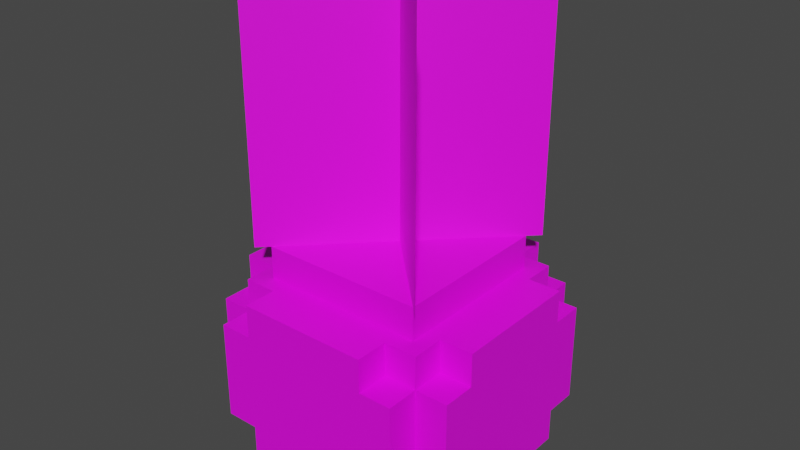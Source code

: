 # Source: everness_barrel_cactus.blend  (saved by Blender 2.83.21; exported with 4.5.12 LTS)
import bpy
from mathutils import Matrix  # noqa: F401  (used for matrix-valued properties, if any)

bpy.ops.wm.read_factory_settings(use_empty=True)
scene = bpy.context.scene
scene.name = 'Scene'

# ---- collections
col_collection = bpy.data.collections.new('Collection'); scene.collection.children.link(col_collection)

# ---- images (referenced by path relative to the original .blend; pixels are not part of the script)
import os
ASSET_DIR = os.environ.get("B2B_ASSET_DIR", "")  # directory of the original .blend (textures are referenced by path, not embedded)
HERE = os.path.dirname(os.path.abspath(__file__))  # packed textures are extracted next to this script under _unpacked/

def load_image(name, relpath, width, height, colorspace="sRGB"):
    """Load a texture the original file referenced (path relative to the .blend, or extracted next to this script)."""
    p = next((c for c in (os.path.join(HERE, relpath), os.path.join(ASSET_DIR, relpath)) if relpath and os.path.exists(c)), "")
    if p:
        img = bpy.data.images.load(p, check_existing=True)
        img.name = name
    else:  # same state as the original file: an image datablock whose file is absent (Cycles renders it pink)
        img = bpy.data.images.new(name, width, height)
        img.source = "FILE"
        img.filepath = "//" + (relpath or name)
    img.colorspace_settings.name = colorspace
    return img
img_everness_cave_barrel_cactus_mesh_png = load_image('everness_cave_barrel_cactus_mesh.png', 'everness_cave_barrel_cactus_mesh.png', 1024, 1024, 'sRGB')

# ---- materials (node trees are filled in below, after node groups)
mat_cactus = bpy.data.materials.new('cactus')
mat_cactus.use_transparent_shadow = False

# ---- material node trees
mat_cactus.use_nodes = True; mat_cactus.node_tree.nodes.clear()
_N = mat_cactus.node_tree.nodes; _L = mat_cactus.node_tree.links
n0 = _N.new('ShaderNodeBsdfPrincipled'); n0.name = 'Principled BSDF'; n0.location = (22, 292)
n0.distribution = 'GGX'
n0.subsurface_method = 'RANDOM_WALK_SKIN'
n0.inputs[3].default_value = 1.45
n0.inputs[27].default_value = (0.0, 0.0, 0.0, 1.0)
n0.inputs[28].default_value = 1.0
n1 = _N.new('ShaderNodeOutputMaterial'); n1.name = 'Material Output'; n1.location = (332, 317)
n2 = _N.new('ShaderNodeTexImage'); n2.name = 'Image Texture'; n2.location = (-360, 220)
n2.image = img_everness_cave_barrel_cactus_mesh_png
n2.interpolation = 'Closest'
_L.new(n2.outputs[0], n0.inputs[0])
_L.new(n0.outputs[0], n1.inputs[0])
_L.new(n2.outputs[1], n0.inputs[4])
n1.is_active_output = True

# ---- world
world_world = bpy.data.worlds.new('World'); scene.world = world_world
world_world.use_nodes = True; world_world.node_tree.nodes.clear()
_N = world_world.node_tree.nodes; _L = world_world.node_tree.links
n0 = _N.new('ShaderNodeOutputWorld'); n0.name = 'World Output'; n0.location = (300, 300)
n1 = _N.new('ShaderNodeBackground'); n1.name = 'Background'; n1.location = (10, 300)
n1.inputs[0].default_value = (0.05088, 0.05088, 0.05088, 1.0)
_L.new(n1.outputs[0], n0.inputs[0])
n0.is_active_output = True
world_world.color = (0.05088, 0.05088, 0.05088)
world_world.use_sun_shadow = False
world_world.sun_shadow_jitter_overblur = 0.0

# ---- meshes
me_barrel_cactus_vox = bpy.data.meshes.new('barrel_cactus.vox')
me_barrel_cactus_vox.from_pydata([(-0.5, -0.5, 0.0), (-0.4, -0.8, 0.2), (-0.4, -0.6, 0.2), (-0.6, -0.6, 0.2), (-0.6, 0.6, 0.2), (-0.4, -0.8, 0.4), (-0.6, -0.6, 0.4), (-0.8, 0.4, 0.4), (-0.4, 0.8, 0.4), (-0.8, -0.4, 0.4), (-0.6, 0.8, 0.4), (-0.6, -0.8, 1.0), (-0.8, -0.6, 1.0), (-0.8, -0.4, 1.0), (-0.8, 0.6, 1.0), (-0.6, 0.6, 1.0), (-0.8, 0.4, 1.2), (-0.6, 0.4, 1.2), (-0.6, 0.6, 1.2), (-0.5, -0.5, 1.4), (0.5, 0.5, 0.2), (0.4, -0.8, 0.2), (0.4, -0.6, 0.2), (0.8, 0.4, 0.2), (0.4, 0.8, 0.2), (0.6, -0.4, 0.4), (0.6, 0.4, 0.4), (0.4, 0.8, 0.4), (0.6, -0.6, 0.4), (0.8, 0.4, 0.4), (0.6, 0.6, 0.4), (0.6, 0.8, 0.4), (0.8, -0.4, 1.0), (0.4, -0.8, 1.0), (0.4, -0.6, 1.0), (0.6, -0.6, 1.0), (0.8, 0.4, 1.0), (0.6, 0.4, 1.0), (0.4, 0.6, 1.0), (0.4, -0.8, 1.2), (0.6, -0.6, 1.2), (0.6, -0.4, 1.2), (0.8, -0.4, 1.2), (0.8, 0.4, 1.2), (0.6, 0.6, 1.2), (0.4, 0.8, 1.2), (0.5, -0.5, 1.2), (0.5, -0.5, 1.4), (0.5, 0.5, 1.4), (0.5, -0.5, 0.2), (0.6, -0.6, 0.2), (0.6, -0.4, 0.2), (0.8, -0.4, 0.2), (0.4, -0.6, 0.4), (-0.6, -0.4, 0.4), (0.8, -0.4, 0.4), (0.6, -0.8, 0.4), (-0.8, -0.6, 0.4), (-0.4, -0.8, 1.0), (-0.6, -0.6, 1.0), (0.8, -0.6, 1.0), (0.6, -0.4, 1.0), (-0.4, -0.8, 1.2), (-0.4, -0.6, 1.2), (-0.8, -0.4, 1.2), (0.5, 0.5, 0.0), (-0.6, 0.4, 0.2), (0.6, 0.6, 0.2), (-0.4, 0.6, 0.4), (0.4, 0.6, 0.4), (-0.8, 0.6, 0.4), (-0.6, 0.8, 1.0), (0.4, 0.8, 1.0), (0.6, 0.8, 1.0), (-0.4, 0.6, 1.0), (-0.4, 0.8, 1.0), (-0.5, 0.5, 1.2), (0.5, 0.5, 1.2), (-0.5, 0.5, 1.4), (0.5, -0.5, 0.0), (-0.5, 0.5, 0.0), (-0.5, -0.5, 0.2), (-0.8, -0.4, 0.2), (-0.6, -0.4, 0.2), (-0.8, 0.4, 0.2), (0.6, 0.4, 0.2), (-0.5, 0.5, 0.2), (-0.4, 0.6, 0.2), (0.4, 0.6, 0.2), (-0.4, 0.8, 0.2), (-0.6, -0.8, 0.4), (0.4, -0.8, 0.4), (-0.4, -0.6, 0.4), (0.8, -0.6, 0.4), (-0.6, 0.4, 0.4), (0.8, 0.6, 0.4), (-0.6, 0.6, 0.4), (0.6, -0.8, 1.0), (-0.4, -0.6, 1.0), (-0.6, -0.4, 1.0), (-0.8, 0.4, 1.0), (-0.6, 0.4, 1.0), (0.6, 0.6, 1.0), (0.8, 0.6, 1.0), (0.4, -0.6, 1.2), (-0.6, -0.6, 1.2), (-0.5, -0.5, 1.2), (-0.6, -0.4, 1.2), (0.6, 0.4, 1.2), (0.4, 0.6, 1.2), (-0.4, 0.6, 1.2), (-0.4, 0.8, 1.2), (0.5657, -0.5657, 3.0), (0.5657, -0.5657, 1.4), (-0.5657, 0.5657, 3.0), (-0.5657, 0.5657, 1.4), (0.5657, 0.5657, 3.0), (0.5657, 0.5657, 1.4), (-0.5657, -0.5657, 3.0), (-0.5657, -0.5657, 1.4)], [], [(100, 101, 15, 14), (76, 77, 44, 109, 45, 111, 110, 18, 17), (10, 8, 68, 96), (70, 96, 94, 7), (5, 92, 2, 1), (27, 69, 88, 24), (93, 60, 35, 28), (65, 79, 0, 80), (29, 26, 30, 95), (30, 67, 88, 69), (101, 17, 18, 15), (32, 42, 41, 61), (61, 35, 60, 32), (81, 49, 22, 21, 1, 2, 3, 83, 82, 84, 66, 86), (37, 108, 43, 36), (99, 107, 64, 13), (105, 107, 99, 59), (30, 26, 85, 67), (51, 25, 28, 50), (54, 9, 82, 83), (6, 92, 5, 90), (39, 33, 34, 104), (54, 6, 57, 9), (25, 55, 93, 28), (111, 75, 74, 110), (22, 53, 91, 21), (62, 63, 98, 58), (91, 53, 28, 56), (38, 109, 44, 102), (34, 35, 40, 104), (86, 20, 65, 80), (47, 19, 106, 46), (90, 5, 1, 21, 91, 56, 97, 33, 39, 62, 58, 11), (108, 37, 102, 44), (102, 30, 31, 73), (87, 89, 24, 88, 67, 85, 23, 52, 51, 50, 22, 49, 20, 86, 66, 4), (58, 98, 59, 11), (71, 15, 74, 75), (81, 0, 79, 49), (98, 63, 105, 59), (53, 22, 50, 28), (100, 16, 17, 101), (15, 71, 10, 96), (92, 6, 3, 2), (102, 37, 36, 103), (77, 76, 78, 48), (99, 13, 12, 59), (65, 20, 49, 79), (27, 31, 30, 69), (55, 25, 51, 52), (7, 94, 66, 84), (12, 57, 6, 59), (102, 73, 72, 38), (61, 41, 40, 35), (34, 33, 97, 35), (109, 38, 72, 45), (26, 29, 23, 85), (102, 103, 95, 30), (82, 9, 57, 12, 13, 64, 16, 100, 14, 70, 7, 84), (70, 14, 15, 96), (75, 111, 45, 72, 73, 31, 27, 24, 89, 8, 10, 71), (47, 48, 78, 19), (77, 48, 47, 46), (94, 96, 4, 66), (41, 42, 43, 108, 44, 77, 46, 106, 76, 17, 16, 64, 107, 105, 63, 62, 39, 104, 40), (6, 54, 83, 3), (15, 18, 110, 74), (90, 11, 59, 6), (97, 56, 28, 35), (68, 8, 89, 87), (96, 68, 87, 4), (19, 78, 76, 106), (36, 43, 42, 32, 60, 93, 55, 52, 23, 29, 95, 103), (86, 80, 0, 81), (112, 113, 115, 114), (116, 117, 119, 118)])
_uv = me_barrel_cactus_vox.uv_layers.new(name='UVMap')
_uv.uv.foreach_set('vector', [0.0, 0.375, 0.0625, 0.375, 0.0625, 0.4375, 0.0, 0.4375, 0.09375, 0.4062, 0.4062, 0.4062, 0.4375, 0.4375, 0.375, 0.4375, 0.375, 0.5, 0.125, 0.5, 0.125, 0.4375, 0.0625, 0.4375, 0.0625, 0.375, 0.0625, 0.0, 0.125, 0.0, 0.125, 0.0625, 0.0625, 0.0625, 0.0, 0.0625, 0.0625, 0.0625, 0.0625, 0.125, 0.0, 0.125, 0.5, 0.625, 0.4375, 0.625, 0.4375, 0.5625, 0.5, 0.5625, 0.5, 0.625, 0.4375, 0.625, 0.4375, 0.5625, 0.5, 0.5625, 0.5, 0.625, 0.5, 0.8125, 0.4375, 0.8125, 0.4375, 0.625, 0.4062, 0.09375, 0.4062, 0.4062, 0.09375, 0.4062, 0.09375, 0.09375, 0.5, 0.125, 0.4375, 0.125, 0.4375, 0.0625, 0.5, 0.0625, 0.0625, 0.625, 0.0625, 0.5625, 0.125, 0.5625, 0.125, 0.625, 0.125, 0.8125, 0.125, 0.875, 0.0625, 0.875, 0.0625, 0.8125, 0.5, 0.8125, 0.5, 0.875, 0.4375, 0.875, 0.4375, 0.8125, 0.4375, 0.125, 0.4375, 0.0625, 0.5, 0.0625, 0.5, 0.125, 0.09375, 0.4062, 0.4062, 0.4062, 0.375, 0.4375, 0.375, 0.5, 0.125, 0.5, 0.125, 0.4375, 0.0625, 0.4375, 0.0625, 0.375, 0.0, 0.375, 0.0, 0.125, 0.0625, 0.125, 0.09375, 0.09375, 0.0625, 0.8125, 0.0625, 0.875, 0.0, 0.875, 0.0, 0.8125, 0.0625, 0.8125, 0.0625, 0.875, 0.0, 0.875, 0.0, 0.8125, 0.4375, 0.875, 0.375, 0.875, 0.375, 0.8125, 0.4375, 0.8125, 0.4375, 0.625, 0.375, 0.625, 0.375, 0.5625, 0.4375, 0.5625, 0.125, 0.5625, 0.125, 0.625, 0.0625, 0.625, 0.0625, 0.5625, 0.0625, 0.625, 0.0, 0.625, 0.0, 0.5625, 0.0625, 0.5625, 0.0625, 0.4375, 0.125, 0.4375, 0.125, 0.5, 0.0625, 0.5, 0.0, 0.875, 0.0, 0.8125, 0.0625, 0.8125, 0.0625, 0.875, 0.0625, 0.375, 0.0625, 0.4375, 0.0, 0.4375, 0.0, 0.375, 0.4375, 0.375, 0.5, 0.375, 0.5, 0.4375, 0.4375, 0.4375, 0.0, 0.875, 0.0, 0.8125, 0.0625, 0.8125, 0.0625, 0.875, 0.0625, 0.5625, 0.0625, 0.625, 0.0, 0.625, 0.0, 0.5625, 0.5, 0.875, 0.4375, 0.875, 0.4375, 0.8125, 0.5, 0.8125, 0.375, 0.5, 0.375, 0.4375, 0.4375, 0.4375, 0.4375, 0.5, 0.125, 0.8125, 0.125, 0.875, 0.0625, 0.875, 0.0625, 0.8125, 0.375, 0.8125, 0.4375, 0.8125, 0.4375, 0.875, 0.375, 0.875, 0.4062, 0.5625, 0.09375, 0.5625, 0.09375, 0.5, 0.4062, 0.5, 0.4062, 0.9375, 0.09375, 0.9375, 0.09375, 0.875, 0.4062, 0.875, 0.0625, 0.625, 0.125, 0.625, 0.125, 0.5625, 0.375, 0.5625, 0.375, 0.625, 0.4375, 0.625, 0.4375, 0.8125, 0.375, 0.8125, 0.375, 0.875, 0.125, 0.875, 0.125, 0.8125, 0.0625, 0.8125, 0.375, 0.875, 0.375, 0.8125, 0.4375, 0.8125, 0.4375, 0.875, 0.4375, 0.8125, 0.4375, 0.625, 0.5, 0.625, 0.5, 0.8125, 0.125, 0.0625, 0.125, 0.0, 0.375, 0.0, 0.375, 0.0625, 0.4375, 0.0625, 0.4375, 0.125, 0.5, 0.125, 0.5, 0.375, 0.4375, 0.375, 0.4375, 0.4375, 0.375, 0.4375, 0.4062, 0.4062, 0.4062, 0.09375, 0.09375, 0.09375, 0.0625, 0.125, 0.0625, 0.0625, 0.125, 0.0, 0.125, 0.0625, 0.0625, 0.0625, 0.0625, 0.0, 0.0625, 0.5, 0.0625, 0.4375, 0.125, 0.4375, 0.125, 0.5, 0.09375, 0.5625, 0.09375, 0.5, 0.4062, 0.5, 0.4062, 0.5625, 0.125, 0.8125, 0.125, 0.875, 0.0625, 0.875, 0.0625, 0.8125, 0.375, 0.625, 0.375, 0.5625, 0.4375, 0.5625, 0.4375, 0.625, 0.5, 0.8125, 0.5, 0.875, 0.4375, 0.875, 0.4375, 0.8125, 0.0625, 0.8125, 0.0, 0.8125, 0.0, 0.625, 0.0625, 0.625, 0.125, 0.625, 0.0625, 0.625, 0.0625, 0.5625, 0.125, 0.5625, 0.4375, 0.4375, 0.4375, 0.375, 0.5, 0.375, 0.5, 0.4375, 0.09375, 0.875, 0.4062, 0.875, 0.4062, 0.9375, 0.09375, 0.9375, 0.0625, 0.125, 0.0, 0.125, 0.0, 0.0625, 0.0625, 0.0625, 0.4062, 0.5, 0.4062, 0.5625, 0.09375, 0.5625, 0.09375, 0.5, 0.375, 0.0, 0.4375, 0.0, 0.4375, 0.0625, 0.375, 0.0625, 0.5, 0.625, 0.4375, 0.625, 0.4375, 0.5625, 0.5, 0.5625, 0.5, 0.625, 0.4375, 0.625, 0.4375, 0.5625, 0.5, 0.5625, 0.0, 0.8125, 0.0, 0.625, 0.0625, 0.625, 0.0625, 0.8125, 0.4375, 0.4375, 0.4375, 0.5, 0.375, 0.5, 0.375, 0.4375, 0.125, 0.8125, 0.125, 0.875, 0.0625, 0.875, 0.0625, 0.8125, 0.375, 0.0625, 0.375, 0.0, 0.4375, 0.0, 0.4375, 0.0625, 0.4375, 0.875, 0.4375, 0.8125, 0.5, 0.8125, 0.5, 0.875, 0.0625, 0.625, 0.0, 0.625, 0.0, 0.5625, 0.0625, 0.5625, 0.0625, 0.8125, 0.0, 0.8125, 0.0, 0.625, 0.0625, 0.625, 0.375, 0.5625, 0.375, 0.625, 0.4375, 0.625, 0.4375, 0.8125, 0.375, 0.8125, 0.375, 0.875, 0.125, 0.875, 0.125, 0.8125, 0.0625, 0.8125, 0.0625, 0.625, 0.125, 0.625, 0.125, 0.5625, 0.5, 0.625, 0.5, 0.8125, 0.4375, 0.8125, 0.4375, 0.625, 0.375, 0.8125, 0.375, 0.875, 0.125, 0.875, 0.125, 0.8125, 0.0625, 0.8125, 0.0625, 0.625, 0.125, 0.625, 0.125, 0.5625, 0.375, 0.5625, 0.375, 0.625, 0.4375, 0.625, 0.4375, 0.8125, 0.4062, 0.09375, 0.4062, 0.4062, 0.09375, 0.4062, 0.09375, 0.09375, 0.4062, 0.875, 0.4062, 0.9375, 0.09375, 0.9375, 0.09375, 0.875, 0.125, 0.625, 0.0625, 0.625, 0.0625, 0.5625, 0.125, 0.5625, 0.4375, 0.125, 0.5, 0.125, 0.5, 0.375, 0.4375, 0.375, 0.4375, 0.4375, 0.4062, 0.4062, 0.4062, 0.09375, 0.09375, 0.09375, 0.09375, 0.4062, 0.0625, 0.375, 0.0, 0.375, 0.0, 0.125, 0.0625, 0.125, 0.0625, 0.0625, 0.125, 0.0625, 0.125, 0.0, 0.375, 0.0, 0.375, 0.0625, 0.4375, 0.0625, 0.4375, 0.625, 0.375, 0.625, 0.375, 0.5625, 0.4375, 0.5625, 0.4375, 0.8125, 0.4375, 0.875, 0.375, 0.875, 0.375, 0.8125, 0.5, 0.625, 0.5, 0.8125, 0.4375, 0.8125, 0.4375, 0.625, 0.0, 0.8125, 0.0, 0.625, 0.0625, 0.625, 0.0625, 0.8125, 0.0625, 0.625, 0.0, 0.625, 0.0, 0.5625, 0.0625, 0.5625, 0.4375, 0.625, 0.375, 0.625, 0.375, 0.5625, 0.4375, 0.5625, 0.4062, 0.9375, 0.09375, 0.9375, 0.09375, 0.875, 0.4062, 0.875, 0.375, 0.8125, 0.375, 0.875, 0.125, 0.875, 0.125, 0.8125, 0.0625, 0.8125, 0.0625, 0.625, 0.125, 0.625, 0.125, 0.5625, 0.375, 0.5625, 0.375, 0.625, 0.4375, 0.625, 0.4375, 0.8125, 0.09375, 0.5625, 0.09375, 0.5, 0.4062, 0.5, 0.4062, 0.5625, 0.5, 1.0, 0.5, 0.5, 1.0, 0.5, 1.0, 1.0, 0.5, 1.0, 0.5, 0.5, 1.0, 0.5, 1.0, 1.0])
me_barrel_cactus_vox.materials.append(mat_cactus)
me_barrel_cactus_vox.use_mirror_x = True
me_barrel_cactus_vox.update()

# ---- objects
ob_barrel_cactus_vox = bpy.data.objects.new('barrel_cactus.vox', me_barrel_cactus_vox)

# ---- transforms, parenting, visibility, modifiers, constraints
ob_barrel_cactus_vox.location = (0.0, 0.0, -0.499)
ob_barrel_cactus_vox.scale = (0.625, 0.625, 0.625)
ob_barrel_cactus_vox.lineart.crease_threshold = 0.0
ob_barrel_cactus_vox.use_mesh_mirror_x = True

# ---- collection membership
col_collection.objects.link(ob_barrel_cactus_vox)

# ---- scene / render settings (as saved in the file)
scene.frame_start = 1; scene.frame_end = 250; scene.frame_set(17)
scene.render.engine = 'BLENDER_EEVEE_NEXT'
scene.cycles.samples = 128
scene.cycles.sampling_pattern = 'TABULATED_SOBOL'
scene.cycles.use_adaptive_sampling = False
scene.cycles.use_light_tree = False
scene.cycles.bake_type = 'DIFFUSE'
scene.view_settings.view_transform = 'Filmic'
bpy.context.view_layer.update()

# ---- added for rendering (the .blend has no active camera and no usable light): camera, sun
cam_auto = bpy.data.cameras.new('AutoCamera')
cam_auto.lens = 50.0
cam_auto.sensor_width = 36.0
cam_auto.clip_end = 1000.0
ob_auto_camera = bpy.data.objects.new('AutoCamera', cam_auto)
scene.collection.objects.link(ob_auto_camera)
ob_auto_camera.location = (2.17292, -2.60751, 2.17684)
ob_auto_camera.rotation_euler = (1.09748, -7.21219e-08, 0.694738)
scene.camera = ob_auto_camera
light_auto_sun = bpy.data.lights.new('AutoSun', 'SUN')
light_auto_sun.energy = 3.0
light_auto_sun.angle = 0.0523599
ob_auto_sun = bpy.data.objects.new('AutoSun', light_auto_sun)
scene.collection.objects.link(ob_auto_sun)
ob_auto_sun.rotation_euler = (0.872665, 0.174533, 0.523599)
bpy.context.view_layer.update()

